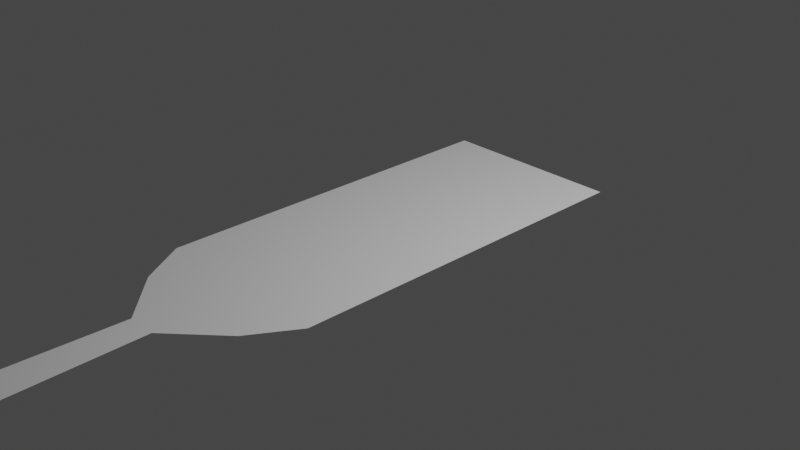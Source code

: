 # Source: Fork.blend  (saved by Blender 2.93.20; exported with 4.5.12 LTS)
import bpy
from mathutils import Matrix  # noqa: F401  (used for matrix-valued properties, if any)

bpy.ops.wm.read_factory_settings(use_empty=True)
scene = bpy.context.scene
scene.name = 'Scene'

# ---- collections
col_collection = bpy.data.collections.new('Collection'); scene.collection.children.link(col_collection)

# ---- world
world_world = bpy.data.worlds.new('World'); scene.world = world_world
world_world.use_nodes = True; world_world.node_tree.nodes.clear()
_N = world_world.node_tree.nodes; _L = world_world.node_tree.links
n0 = _N.new('ShaderNodeOutputWorld'); n0.name = 'World Output'; n0.location = (300, 300)
n1 = _N.new('ShaderNodeBackground'); n1.name = 'Background'; n1.location = (10, 300)
n1.inputs[0].default_value = (0.05088, 0.05088, 0.05088, 1.0)
_L.new(n1.outputs[0], n0.inputs[0])
n0.is_active_output = True
world_world.color = (0.05088, 0.05088, 0.05088)
world_world.use_sun_shadow = False
world_world.sun_shadow_jitter_overblur = 0.0

# ---- cameras
cam_camera = bpy.data.cameras.new('Camera')
cam_camera.clip_end = 100.0
cam_camera.ortho_scale = 7.314

# ---- lights
light_light = bpy.data.lights.new('Light', 'POINT')
light_light.transmission_factor = 0.0
light_light.energy = 1000.0
light_light.shadow_soft_size = 0.1
light_light.shadow_maximum_resolution = 0.006
light_light.use_absolute_resolution = True

# ---- meshes
me_x = bpy.data.meshes.new('平面')
me_x.from_pydata([(-1.0, -1.0, 0.0), (1.0, -1.0, 0.0), (-1.0, 1.0, 0.0), (1.0, 1.0, 0.0), (-0.16, -1.5, 0.0), (0.16, -1.5, 0.0), (-0.4, -5.5, 0.0), (0.4, -5.5, 0.0), (-0.08, -5.75, 0.0), (0.08, -5.75, 0.0), (-0.264, -5.675, 0.0), (0.264, -5.675, 0.0), (-0.696, -1.25, 0.0), (0.696, -1.25, 0.0), (-1.0, -0.75, 0.0), (1.0, -0.75, 0.0), (-0.7143, -1.0, 0.0), (-0.4286, -1.0, 0.0), (-0.1429, -1.0, 0.0), (0.1429, -1.0, 0.0), (0.4286, -1.0, 0.0), (0.7143, -1.0, 0.0), (0.7143, 1.0, 0.0), (0.4286, 1.0, 0.0), (0.1429, 1.0, 0.0), (-0.1429, 1.0, 0.0), (-0.4286, 1.0, 0.0), (-0.7143, 1.0, 0.0), (-0.1143, -1.5, 0.0), (-0.06857, -1.5, 0.0), (-0.02286, -1.5, 0.0), (0.02286, -1.5, 0.0), (0.06857, -1.5, 0.0), (0.1143, -1.5, 0.0), (-0.2857, -5.5, 0.0), (-0.1714, -5.5, 0.0), (-0.05714, -5.5, 0.0), (0.05714, -5.5, 0.0), (0.1714, -5.5, 0.0), (0.2857, -5.5, 0.0), (-0.05714, -5.75, 0.0), (-0.03429, -5.75, 0.0), (-0.01143, -5.75, 0.0), (0.01143, -5.75, 0.0), (0.03429, -5.75, 0.0), (0.05714, -5.75, 0.0), (-0.1886, -5.675, 0.0), (-0.1131, -5.675, 0.0), (-0.03771, -5.675, 0.0), (0.03771, -5.675, 0.0), (0.1131, -5.675, 0.0), (0.1886, -5.675, 0.0), (-0.4971, -1.25, 0.0), (-0.2983, -1.25, 0.0), (-0.09943, -1.25, 0.0), (0.09943, -1.25, 0.0), (0.2983, -1.25, 0.0), (0.4971, -1.25, 0.0), (0.7143, -0.75, 0.0), (0.4286, -0.75, 0.0), (0.1429, -0.75, 0.0), (-0.1429, -0.75, 0.0), (-0.4286, -0.75, 0.0), (-0.7143, -0.75, 0.0)], [], [(58, 15, 3, 22), (52, 12, 4, 28), (28, 4, 6, 34), (46, 10, 8, 40), (34, 6, 10, 46), (16, 0, 12, 52), (21, 1, 15, 58), (0, 16, 63, 14), (16, 17, 62, 63), (17, 18, 61, 62), (18, 19, 60, 61), (19, 20, 59, 60), (20, 21, 58, 59), (1, 21, 57, 13), (21, 20, 56, 57), (20, 19, 55, 56), (19, 18, 54, 55), (18, 17, 53, 54), (17, 16, 52, 53), (7, 39, 51, 11), (39, 38, 50, 51), (38, 37, 49, 50), (37, 36, 48, 49), (36, 35, 47, 48), (35, 34, 46, 47), (11, 51, 45, 9), (51, 50, 44, 45), (50, 49, 43, 44), (49, 48, 42, 43), (48, 47, 41, 42), (47, 46, 40, 41), (5, 33, 39, 7), (33, 32, 38, 39), (32, 31, 37, 38), (31, 30, 36, 37), (30, 29, 35, 36), (29, 28, 34, 35), (13, 57, 33, 5), (57, 56, 32, 33), (56, 55, 31, 32), (55, 54, 30, 31), (54, 53, 29, 30), (53, 52, 28, 29), (14, 63, 27, 2), (63, 62, 26, 27), (62, 61, 25, 26), (61, 60, 24, 25), (60, 59, 23, 24), (59, 58, 22, 23)])
_uv = me_x.uv_layers.new(name='UVマップ')
_uv.uv.foreach_set('vector', [0.8571, 0.125, 1.0, 0.125, 1.0, 1.0, 0.8571, 1.0, 0.1429, 0.0, 0.0, 0.0, 0.0, 0.0, 0.1429, 0.0, 0.1429, 0.0, 0.0, 0.0, 0.0, 0.0, 0.1429, 0.0, 0.1429, 0.0, 0.0, 0.0, 0.0, 0.0, 0.1429, 0.0, 0.1429, 0.0, 0.0, 0.0, 0.0, 0.0, 0.1429, 0.0, 0.1429, 0.0, 0.0, 0.0, 0.0, 0.0, 0.1429, 0.0, 0.8571, 0.0, 1.0, 0.0, 1.0, 0.125, 0.8571, 0.125, 0.0, 0.0, 0.1429, 0.0, 0.1429, 0.125, 0.0, 0.125, 0.1429, 0.0, 0.2857, 0.0, 0.2857, 0.125, 0.1429, 0.125, 0.2857, 0.0, 0.4286, 0.0, 0.4286, 0.125, 0.2857, 0.125, 0.4286, 0.0, 0.5714, 0.0, 0.5714, 0.125, 0.4286, 0.125, 0.5714, 0.0, 0.7143, 0.0, 0.7143, 0.125, 0.5714, 0.125, 0.7143, 0.0, 0.8571, 0.0, 0.8571, 0.125, 0.7143, 0.125, 1.0, 0.0, 0.8571, 0.0, 0.8571, 0.0, 1.0, 0.0, 0.8571, 0.0, 0.7143, 0.0, 0.7143, 0.0, 0.8571, 0.0, 0.7143, 0.0, 0.5714, 0.0, 0.5714, 0.0, 0.7143, 0.0, 0.5714, 0.0, 0.4286, 0.0, 0.4286, 0.0, 0.5714, 0.0, 0.4286, 0.0, 0.2857, 0.0, 0.2857, 0.0, 0.4286, 0.0, 0.2857, 0.0, 0.1429, 0.0, 0.1429, 0.0, 0.2857, 0.0, 1.0, 0.0, 0.8571, 0.0, 0.8571, 0.0, 1.0, 0.0, 0.8571, 0.0, 0.7143, 0.0, 0.7143, 0.0, 0.8571, 0.0, 0.7143, 0.0, 0.5714, 0.0, 0.5714, 0.0, 0.7143, 0.0, 0.5714, 0.0, 0.4286, 0.0, 0.4286, 0.0, 0.5714, 0.0, 0.4286, 0.0, 0.2857, 0.0, 0.2857, 0.0, 0.4286, 0.0, 0.2857, 0.0, 0.1429, 0.0, 0.1429, 0.0, 0.2857, 0.0, 1.0, 0.0, 0.8571, 0.0, 0.8571, 0.0, 1.0, 0.0, 0.8571, 0.0, 0.7143, 0.0, 0.7143, 0.0, 0.8571, 0.0, 0.7143, 0.0, 0.5714, 0.0, 0.5714, 0.0, 0.7143, 0.0, 0.5714, 0.0, 0.4286, 0.0, 0.4286, 0.0, 0.5714, 0.0, 0.4286, 0.0, 0.2857, 0.0, 0.2857, 0.0, 0.4286, 0.0, 0.2857, 0.0, 0.1429, 0.0, 0.1429, 0.0, 0.2857, 0.0, 1.0, 0.0, 0.8571, 0.0, 0.8571, 0.0, 1.0, 0.0, 0.8571, 0.0, 0.7143, 0.0, 0.7143, 0.0, 0.8571, 0.0, 0.7143, 0.0, 0.5714, 0.0, 0.5714, 0.0, 0.7143, 0.0, 0.5714, 0.0, 0.4286, 0.0, 0.4286, 0.0, 0.5714, 0.0, 0.4286, 0.0, 0.2857, 0.0, 0.2857, 0.0, 0.4286, 0.0, 0.2857, 0.0, 0.1429, 0.0, 0.1429, 0.0, 0.2857, 0.0, 1.0, 0.0, 0.8571, 0.0, 0.8571, 0.0, 1.0, 0.0, 0.8571, 0.0, 0.7143, 0.0, 0.7143, 0.0, 0.8571, 0.0, 0.7143, 0.0, 0.5714, 0.0, 0.5714, 0.0, 0.7143, 0.0, 0.5714, 0.0, 0.4286, 0.0, 0.4286, 0.0, 0.5714, 0.0, 0.4286, 0.0, 0.2857, 0.0, 0.2857, 0.0, 0.4286, 0.0, 0.2857, 0.0, 0.1429, 0.0, 0.1429, 0.0, 0.2857, 0.0, 0.0, 0.125, 0.1429, 0.125, 0.1429, 1.0, 0.0, 1.0, 0.1429, 0.125, 0.2857, 0.125, 0.2857, 1.0, 0.1429, 1.0, 0.2857, 0.125, 0.4286, 0.125, 0.4286, 1.0, 0.2857, 1.0, 0.4286, 0.125, 0.5714, 0.125, 0.5714, 1.0, 0.4286, 1.0, 0.5714, 0.125, 0.7143, 0.125, 0.7143, 1.0, 0.5714, 1.0, 0.7143, 0.125, 0.8571, 0.125, 0.8571, 1.0, 0.7143, 1.0])
me_x.use_remesh_fix_poles = True
me_x.use_remesh_preserve_attributes = False
me_x.update()

# ---- objects
ob_light = bpy.data.objects.new('Light', light_light)
ob_camera = bpy.data.objects.new('Camera', cam_camera)
ob_x = bpy.data.objects.new('平面', me_x)

# ---- transforms, parenting, visibility, modifiers, constraints
ob_light.location = (4.076, 1.005, 5.904)
ob_light.rotation_euler = (0.6503, 0.05522, 1.866)
ob_light.lock_rotations_4d = False
ob_light.empty_display_type = 'ARROWS'
ob_light.color = (0.0, 0.0, 0.0, 0.0)
ob_light.lineart.crease_threshold = 0.0
ob_camera.location = (7.359, -6.926, 4.958)
ob_camera.rotation_euler = (1.109, 0.0, 0.8149)
ob_camera.lock_rotations_4d = False
ob_camera.empty_display_type = 'ARROWS'
ob_camera.color = (0.0, 0.0, 0.0, 0.0)
ob_camera.display_type = 'WIRE'
ob_camera.lineart.crease_threshold = 0.0
ob_x.location = (0.0, 0.0, 0.0)
ob_x.scale = (1.0, 2.0, 1.0)

# ---- collection membership
col_collection.objects.link(ob_light)
col_collection.objects.link(ob_camera)
col_collection.objects.link(ob_x)

# ---- scene / render settings (as saved in the file)
scene.camera = ob_camera
scene.frame_start = 1; scene.frame_end = 250; scene.frame_set(1)
scene.render.engine = 'BLENDER_EEVEE_NEXT'
scene.cycles.use_denoising = False
scene.cycles.samples = 128
scene.cycles.sampling_pattern = 'TABULATED_SOBOL'
scene.cycles.use_adaptive_sampling = False
scene.cycles.use_light_tree = False
scene.view_settings.view_transform = 'Filmic'
bpy.context.view_layer.update()
